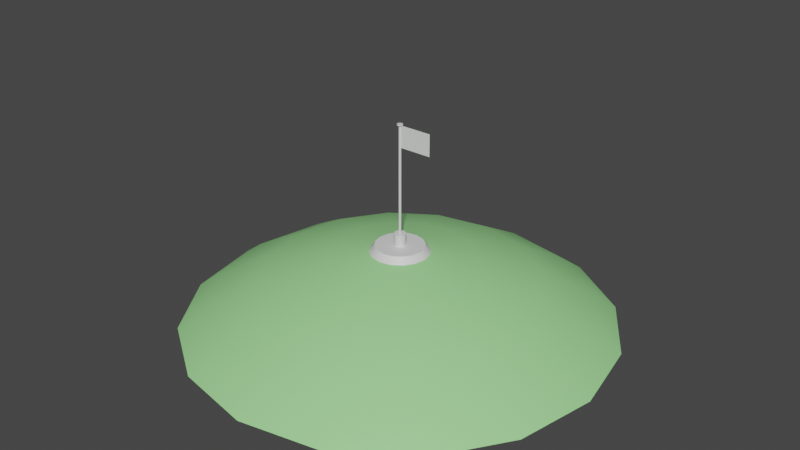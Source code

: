# Source: bandeira.blend  (saved by Blender 3.0.42; exported with 4.5.12 LTS)
import bpy
from mathutils import Matrix  # noqa: F401  (used for matrix-valued properties, if any)

bpy.ops.wm.read_factory_settings(use_empty=True)
scene = bpy.context.scene
scene.name = 'Scene'

# ---- collections
col_collection = bpy.data.collections.new('Collection'); scene.collection.children.link(col_collection)

# ---- materials (node trees are filled in below, after node groups)
mat_material_001 = bpy.data.materials.new('Material.001')
mat_material_001.use_transparent_shadow = False
mat_material_002 = bpy.data.materials.new('Material.002')
mat_material_002.use_transparent_shadow = False
mat_bandeira = bpy.data.materials.new('bandeira')
mat_bandeira.use_transparent_shadow = False

# ---- node groups
ng_auto_smooth = bpy.data.node_groups.new('Auto Smooth', 'GeometryNodeTree')
_s = ng_auto_smooth.interface.new_socket(name='Geometry', in_out='OUTPUT', socket_type='NodeSocketGeometry')
_s = ng_auto_smooth.interface.new_socket(name='Geometry', in_out='INPUT', socket_type='NodeSocketGeometry')
_s = ng_auto_smooth.interface.new_socket(name='Angle', in_out='INPUT', socket_type='NodeSocketFloat')
_s.subtype = 'ANGLE'
_s.min_value = 0.0
_s.max_value = 3.142
ng_auto_smooth.is_modifier = True
_N = ng_auto_smooth.nodes; _L = ng_auto_smooth.links
n0 = _N.new('NodeGroupOutput'); n0.name = 'Group Output'; n0.location = (480, -100)
n1 = _N.new('NodeGroupInput'); n1.name = 'Group Input'; n1.location = (-420, -300)
n2 = _N.new('NodeGroupInput'); n2.name = 'Group Input.001'; n2.location = (-60, -100)
n3 = _N.new('GeometryNodeSetShadeSmooth'); n3.name = 'Set Shade Smooth'; n3.location = (120, -100)
n3.domain = 'EDGE'
n4 = _N.new('GeometryNodeSetShadeSmooth'); n4.name = 'Set Shade Smooth.001'; n4.location = (300, -100)
n5 = _N.new('GeometryNodeInputMeshEdgeAngle'); n5.name = 'Edge Angle'; n5.location = (-420, -220)
n6 = _N.new('GeometryNodeInputEdgeSmooth'); n6.name = 'Is Edge Smooth'; n6.location = (-60, -160)
n7 = _N.new('GeometryNodeInputShadeSmooth'); n7.name = 'Is Face Smooth'; n7.location = (-240, -340)
n8 = _N.new('FunctionNodeBooleanMath'); n8.name = 'Boolean Math'; n8.location = (-60, -220)
n9 = _N.new('FunctionNodeCompare'); n9.name = 'Compare'; n9.location = (-240, -180)
n9.operation = 'LESS_EQUAL'
_L.new(n5.outputs[0], n9.inputs[0])
_L.new(n4.outputs[0], n0.inputs[0])
_L.new(n1.outputs[1], n9.inputs[1])
_L.new(n9.outputs[0], n8.inputs[0])
_L.new(n7.outputs[0], n8.inputs[1])
_L.new(n2.outputs[0], n3.inputs[0])
_L.new(n6.outputs[0], n3.inputs[1])
_L.new(n3.outputs[0], n4.inputs[0])
_L.new(n8.outputs[0], n3.inputs[2])
n0.is_active_output = True

# ---- material node trees
mat_material_001.use_nodes = True; mat_material_001.node_tree.nodes.clear()
_N = mat_material_001.node_tree.nodes; _L = mat_material_001.node_tree.links
n0 = _N.new('ShaderNodeBsdfPrincipled'); n0.name = 'Principled BSDF'; n0.location = (10, 300)
n0.distribution = 'GGX'
n0.subsurface_method = 'RANDOM_WALK_SKIN'
n0.inputs[3].default_value = 1.45
n0.inputs[27].default_value = (0.0, 0.0, 0.0, 1.0)
n0.inputs[28].default_value = 1.0
n1 = _N.new('ShaderNodeOutputMaterial'); n1.name = 'Material Output'; n1.location = (300, 300)
_L.new(n0.outputs[0], n1.inputs[0])
n1.is_active_output = True
mat_material_002.use_nodes = True; mat_material_002.node_tree.nodes.clear()
_N = mat_material_002.node_tree.nodes; _L = mat_material_002.node_tree.links
n0 = _N.new('ShaderNodeBsdfPrincipled'); n0.name = 'Principled BSDF'; n0.location = (10, 300)
n0.distribution = 'GGX'
n0.subsurface_method = 'RANDOM_WALK_SKIN'
n0.inputs[0].default_value = (0.349, 0.8, 0.2968, 1.0)
n0.inputs[3].default_value = 1.45
n0.inputs[27].default_value = (0.0, 0.0, 0.0, 1.0)
n0.inputs[28].default_value = 1.0
n1 = _N.new('ShaderNodeOutputMaterial'); n1.name = 'Material Output'; n1.location = (300, 300)
_L.new(n0.outputs[0], n1.inputs[0])
n1.is_active_output = True
mat_bandeira.use_nodes = True; mat_bandeira.node_tree.nodes.clear()
_N = mat_bandeira.node_tree.nodes; _L = mat_bandeira.node_tree.links
n0 = _N.new('ShaderNodeBsdfPrincipled'); n0.name = 'Principled BSDF'; n0.location = (10, 300)
n0.distribution = 'GGX'
n0.subsurface_method = 'RANDOM_WALK_SKIN'
n0.inputs[3].default_value = 1.45
n0.inputs[27].default_value = (0.0, 0.0, 0.0, 1.0)
n0.inputs[28].default_value = 1.0
n1 = _N.new('ShaderNodeOutputMaterial'); n1.name = 'Material Output'; n1.location = (300, 300)
_L.new(n0.outputs[0], n1.inputs[0])
n1.is_active_output = True

# ---- world
world_world = bpy.data.worlds.new('World'); scene.world = world_world
world_world.use_nodes = True; world_world.node_tree.nodes.clear()
_N = world_world.node_tree.nodes; _L = world_world.node_tree.links
n0 = _N.new('ShaderNodeOutputWorld'); n0.name = 'World Output'; n0.location = (300, 300)
n1 = _N.new('ShaderNodeBackground'); n1.name = 'Background'; n1.location = (10, 300)
n1.inputs[0].default_value = (0.05088, 0.05088, 0.05088, 1.0)
_L.new(n1.outputs[0], n0.inputs[0])
n0.is_active_output = True
world_world.color = (0.05088, 0.05088, 0.05088)
world_world.use_sun_shadow = False
world_world.sun_shadow_jitter_overblur = 0.0

# ---- meshes
me_cylinder = bpy.data.meshes.new('Cylinder')
me_cylinder.from_pydata([(-2.884e-08, 2.72, -1.0), (-2.689e-07, 0.5341, -0.3967), (1.041, 2.513, -1.0), (0.2044, 0.4935, -0.3967), (1.924, 1.924, -1.0), (0.3777, 0.3777, -0.3967), (2.513, 1.041, -1.0), (0.4935, 0.2044, -0.3967), (2.72, -1.125e-07, -1.0), (0.5341, -2.634e-07, -0.3967), (2.513, -1.041, -1.0), (0.4935, -0.2044, -0.3967), (1.924, -1.924, -1.0), (0.3777, -0.3777, -0.3967), (1.041, -2.513, -1.0), (0.2044, -0.4935, -0.3967), (-2.667e-07, -2.72, -1.0), (-1.265e-07, -0.5341, -0.3967), (-1.041, -2.513, -1.0), (-0.2044, -0.4935, -0.3967), (-1.924, -1.924, -1.0), (-0.3777, -0.3777, -0.3967), (-2.513, -1.041, -1.0), (-0.4935, -0.2044, -0.3967), (-2.72, 3.885e-08, -1.0), (-0.5341, 1.847e-08, -0.3967), (-2.513, 1.041, -1.0), (-0.4935, 0.2044, -0.3967), (-1.924, 1.924, -1.0), (-0.3777, 0.3777, -0.3967), (-1.041, 2.513, -1.0), (-0.2044, 0.4935, -0.3967), (0.8618, 2.081, -0.3967), (-2.099e-08, 2.252, -0.3967), (1.592, 1.592, -0.3967), (2.081, 0.8618, -0.3967), (2.252, -9.377e-08, -0.3967), (2.081, -0.8618, -0.3967), (1.592, -1.592, -0.3967), (0.8618, -2.081, -0.3967), (-2.179e-07, -2.252, -0.3967), (-0.8618, -2.081, -0.3967), (-1.592, -1.592, -0.3967), (-2.081, -0.8618, -0.3967), (-2.252, 3.152e-08, -0.3967), (-2.081, 0.8618, -0.3967), (-1.592, 1.592, -0.3967), (-0.8618, 2.081, -0.3967), (0.04431, 0.107, 0.7193), (-6.15e-07, 0.1158, 0.7193), (0.08188, 0.08188, 0.7193), (0.107, 0.04431, 0.7193), (0.1158, -6.193e-07, 0.7193), (0.107, -0.04431, 0.7193), (0.08188, -0.08188, 0.7193), (0.04431, -0.107, 0.7193), (-6.474e-07, -0.1158, 0.7193), (-0.04431, -0.107, 0.7193), (-0.08188, -0.08188, 0.7193), (-0.107, -0.04431, 0.7193), (-0.1158, -1.754e-07, 0.7193), (-0.107, 0.04431, 0.7193), (-0.08188, 0.08188, 0.7193), (-0.04431, 0.107, 0.7193), (0.2044, 0.4935, 0.7193), (-4.784e-07, 0.5341, 0.7193), (0.3777, 0.3777, 0.7193), (0.4935, 0.2044, 0.7193), (0.5341, -2.634e-07, 0.7193), (0.4935, -0.2044, 0.7193), (0.3777, -0.3777, 0.7193), (0.2044, -0.4935, 0.7193), (-3.36e-07, -0.5341, 0.7193), (-0.2044, -0.4935, 0.7193), (-0.3777, -0.3777, 0.7193), (-0.4935, -0.2044, 0.7193), (-0.5341, 1.847e-08, 0.7193), (-0.4935, 0.2044, 0.7193), (-0.3777, 0.3777, 0.7193), (-0.2044, 0.4935, 0.7193), (0.04431, 0.107, 10.71), (-2.236e-06, 0.1158, 10.71), (0.08188, 0.08188, 10.71), (0.107, 0.04431, 10.71), (0.1158, -6.193e-07, 10.71), (0.107, -0.04431, 10.71), (0.08188, -0.08188, 10.71), (0.04431, -0.107, 10.71), (-2.268e-06, -0.1158, 10.71), (-0.04431, -0.107, 10.71), (-0.08188, -0.08188, 10.71), (-0.107, -0.04431, 10.71), (-0.1158, -1.754e-07, 10.71), (-0.107, 0.04431, 10.71), (-0.08188, 0.08188, 10.71), (-0.04431, 0.107, 10.71), (0.09953, 0.2403, 10.71), (-2.706e-06, 0.2601, 10.71), (0.1839, 0.1839, 10.71), (0.2403, 0.09954, 10.71), (0.2601, -1.397e-06, 10.71), (0.2403, -0.09954, 10.71), (0.1839, -0.1839, 10.71), (0.09953, -0.2403, 10.71), (-2.778e-06, -0.2601, 10.71), (-0.09954, -0.2403, 10.71), (-0.1839, -0.1839, 10.71), (-0.2403, -0.09954, 10.71), (-0.2601, -3.997e-07, 10.71), (-0.2403, 0.09954, 10.71), (-0.1839, 0.1839, 10.71), (-0.09954, 0.2403, 10.71), (0.09953, 0.2403, 10.82), (-3.528e-06, 0.2601, 10.82), (0.1839, 0.1839, 10.82), (0.2403, 0.09954, 10.82), (0.2601, -1.397e-06, 10.82), (0.2403, -0.09954, 10.82), (0.1839, -0.1839, 10.82), (0.09953, -0.2403, 10.82), (-3.601e-06, -0.2601, 10.82), (-0.09954, -0.2403, 10.82), (-0.1839, -0.1839, 10.82), (-0.2403, -0.09954, 10.82), (-0.2601, -3.997e-07, 10.82), (-0.2403, 0.09954, 10.82), (-0.1839, 0.1839, 10.82), (-0.09954, 0.2403, 10.82), (-1.943e-07, 19.74, -7.845), (7.554, 18.24, -7.845), (13.96, 13.96, -7.845), (18.24, 7.554, -7.845), (19.74, -5.718e-07, -7.845), (18.24, -7.554, -7.845), (13.96, -13.96, -7.845), (7.554, -18.24, -7.845), (-1.92e-06, -19.74, -7.845), (-7.554, -18.24, -7.845), (-13.96, -13.96, -7.845), (-18.24, -7.554, -7.845), (-19.74, 5.264e-07, -7.845), (-18.24, 7.554, -7.845), (-13.96, 13.96, -7.845), (-7.554, 18.24, -7.845), (-1.811e-07, 17.86, -6.46), (-7.69e-08, 6.887, -1.746), (-1.378e-07, 12.61, -3.576), (-2.635, 6.363, -1.746), (-6.836, 16.5, -6.46), (-4.826, 11.65, -3.576), (17.86, -5.166e-07, -6.46), (6.887, -2.181e-07, -1.746), (12.61, -3.707e-07, -3.576), (6.363, 2.635, -1.746), (16.5, 6.836, -6.46), (11.65, 4.826, -3.576), (-6.836, -16.5, -6.46), (-2.635, -6.363, -1.746), (-4.826, -11.65, -3.576), (-6.79e-07, -6.887, -1.746), (-1.743e-06, -17.86, -6.46), (-1.237e-06, -12.61, -3.576), (-12.63, 12.63, -6.46), (-4.87, 4.87, -1.746), (-8.917, 8.917, -3.576), (-6.363, 2.635, -1.746), (-16.5, 6.836, -6.46), (-11.65, 4.826, -3.576), (12.63, 12.63, -6.46), (4.87, 4.87, -1.746), (8.917, 8.917, -3.576), (2.635, 6.363, -1.746), (6.836, 16.5, -6.46), (4.826, 11.65, -3.576), (6.836, -16.5, -6.46), (2.635, -6.363, -1.746), (4.826, -11.65, -3.576), (4.87, -4.87, -1.746), (12.63, -12.63, -6.46), (8.917, -8.917, -3.576), (-17.86, 4.773e-07, -6.46), (-6.887, 1.65e-07, -1.746), (-12.61, 3.297e-07, -3.576), (-6.363, -2.635, -1.746), (-16.5, -6.836, -6.46), (-11.65, -4.826, -3.576), (16.5, -6.836, -6.46), (6.363, -2.635, -1.746), (11.65, -4.826, -3.576), (-12.63, -12.63, -6.46), (-4.87, -4.87, -1.746), (-8.917, -8.917, -3.576)], [], [(0, 33, 32, 2), (2, 32, 34, 4), (4, 34, 35, 6), (6, 35, 36, 8), (8, 36, 37, 10), (10, 37, 38, 12), (12, 38, 39, 14), (14, 39, 40, 16), (16, 40, 41, 18), (18, 41, 42, 20), (20, 42, 43, 22), (22, 43, 44, 24), (24, 44, 45, 26), (26, 45, 46, 28), (31, 29, 78, 79), (28, 46, 47, 30), (30, 47, 33, 0), (0, 2, 171, 145), (1, 3, 32, 33), (3, 5, 34, 32), (5, 7, 35, 34), (7, 9, 36, 35), (9, 11, 37, 36), (11, 13, 38, 37), (13, 15, 39, 38), (15, 17, 40, 39), (17, 19, 41, 40), (19, 21, 42, 41), (21, 23, 43, 42), (23, 25, 44, 43), (25, 27, 45, 44), (27, 29, 46, 45), (29, 31, 47, 46), (31, 1, 33, 47), (58, 57, 89, 90), (17, 15, 71, 72), (3, 1, 65, 64), (1, 31, 79, 65), (19, 17, 72, 73), (5, 3, 64, 66), (21, 19, 73, 74), (7, 5, 66, 67), (23, 21, 74, 75), (9, 7, 67, 68), (25, 23, 75, 76), (11, 9, 68, 69), (27, 25, 76, 77), (13, 11, 69, 70), (29, 27, 77, 78), (15, 13, 70, 71), (49, 48, 64, 65), (48, 50, 66, 64), (50, 51, 67, 66), (51, 52, 68, 67), (52, 53, 69, 68), (53, 54, 70, 69), (54, 55, 71, 70), (55, 56, 72, 71), (56, 57, 73, 72), (57, 58, 74, 73), (58, 59, 75, 74), (59, 60, 76, 75), (60, 61, 77, 76), (61, 62, 78, 77), (62, 63, 79, 78), (63, 49, 65, 79), (84, 83, 99, 100), (51, 50, 82, 83), (59, 58, 90, 91), (52, 51, 83, 84), (60, 59, 91, 92), (53, 52, 84, 85), (61, 60, 92, 93), (54, 53, 85, 86), (62, 61, 93, 94), (55, 54, 86, 87), (63, 62, 94, 95), (56, 55, 87, 88), (48, 49, 81, 80), (49, 63, 95, 81), (57, 56, 88, 89), (50, 48, 80, 82), (106, 105, 121, 122), (92, 91, 107, 108), (85, 84, 100, 101), (93, 92, 108, 109), (86, 85, 101, 102), (94, 93, 109, 110), (87, 86, 102, 103), (95, 94, 110, 111), (88, 87, 103, 104), (80, 81, 97, 96), (81, 95, 111, 97), (89, 88, 104, 105), (82, 80, 96, 98), (90, 89, 105, 106), (83, 82, 98, 99), (91, 90, 106, 107), (112, 113, 127, 126, 125, 124, 123, 122, 121, 120, 119, 118, 117, 116, 115, 114), (99, 98, 114, 115), (107, 106, 122, 123), (100, 99, 115, 116), (108, 107, 123, 124), (101, 100, 116, 117), (109, 108, 124, 125), (102, 101, 117, 118), (110, 109, 125, 126), (103, 102, 118, 119), (111, 110, 126, 127), (104, 103, 119, 120), (96, 97, 113, 112), (97, 111, 127, 113), (105, 104, 120, 121), (98, 96, 112, 114), (128, 129, 130, 131, 132, 133, 134, 135, 136, 137, 138, 139, 140, 141, 142, 143), (8, 10, 187, 151), (18, 20, 190, 157), (26, 28, 163, 165), (2, 4, 169, 171), (12, 14, 175, 177), (22, 24, 181, 183), (6, 8, 151, 153), (16, 18, 157, 159), (150, 186, 133, 132), (156, 189, 138, 137), (166, 162, 142, 141), (172, 168, 130, 129), (30, 0, 145, 147), (184, 180, 140, 139), (189, 184, 139, 138), (186, 178, 134, 133), (28, 30, 147, 163), (180, 166, 141, 140), (174, 160, 136, 135), (168, 154, 131, 130), (162, 148, 143, 142), (14, 16, 159, 175), (4, 6, 153, 169), (20, 22, 183, 190), (10, 12, 177, 187), (178, 174, 135, 134), (24, 26, 165, 181), (160, 156, 137, 136), (154, 150, 132, 131), (148, 144, 128, 143), (184, 189, 191, 185), (185, 191, 190, 183), (178, 186, 188, 179), (179, 188, 187, 177), (172, 144, 146, 173), (173, 146, 145, 171), (166, 180, 182, 167), (167, 182, 181, 165), (160, 174, 176, 161), (161, 176, 175, 159), (154, 168, 170, 155), (155, 170, 169, 153), (148, 162, 164, 149), (149, 164, 163, 147), (189, 156, 158, 191), (191, 158, 157, 190), (186, 150, 152, 188), (188, 152, 151, 187), (180, 184, 185, 182), (182, 185, 183, 181), (174, 178, 179, 176), (176, 179, 177, 175), (168, 172, 173, 170), (170, 173, 171, 169), (162, 166, 167, 164), (164, 167, 165, 163), (156, 160, 161, 158), (158, 161, 159, 157), (150, 154, 155, 152), (152, 155, 153, 151), (144, 148, 149, 146), (146, 149, 147, 145), (144, 172, 129, 128)])
me_cylinder.polygons.foreach_set('use_smooth', [True] * 178)
me_cylinder.polygons.foreach_set('material_index', [0, 0, 0, 0, 0, 0, 0, 0, 0, 0, 0, 0, 0, 0, 0, 0, 0, 1, 0, 0, 0, 0, 0, 0, 0, 0, 0, 0, 0, 0, 0, 0, 0, 0, 0, 0, 0, 0, 0, 0, 0, 0, 0, 0, 0, 0, 0, 0, 0, 0, 0, 0, 0, 0, 0, 0, 0, 0, 0, 0, 0, 0, 0, 0, 0, 0, 0, 0, 0, 0, 0, 0, 0, 0, 0, 0, 0, 0, 0, 0, 0, 0, 0, 0, 0, 0, 0, 0, 0, 0, 0, 0, 0, 0, 0, 0, 0, 0, 0, 0, 0, 0, 0, 0, 0, 0, 0, 0, 0, 0, 0, 0, 0, 0, 0, 1, 1, 1, 1, 1, 1, 1, 1, 1, 1, 1, 1, 1, 1, 1, 1, 1, 1, 1, 1, 1, 1, 1, 1, 1, 1, 1, 1, 1, 1, 1, 1, 1, 1, 1, 1, 1, 1, 1, 1, 1, 1, 1, 1, 1, 1, 1, 1, 1, 1, 1, 1, 1, 1, 1, 1, 1, 1, 1, 1, 1, 1, 1])
_uv = me_cylinder.uv_layers.new(name='UVMap')
_uv.uv.foreach_set('vector', [1.0, 0.5, 1.0, 1.0, 0.9375, 1.0, 0.9375, 0.5, 0.9375, 0.5, 0.9375, 1.0, 0.875, 1.0, 0.875, 0.5, 0.875, 0.5, 0.875, 1.0, 0.8125, 1.0, 0.8125, 0.5, 0.8125, 0.5, 0.8125, 1.0, 0.75, 1.0, 0.75, 0.5, 0.75, 0.5, 0.75, 1.0, 0.6875, 1.0, 0.6875, 0.5, 0.6875, 0.5, 0.6875, 1.0, 0.625, 1.0, 0.625, 0.5, 0.625, 0.5, 0.625, 1.0, 0.5625, 1.0, 0.5625, 0.5, 0.5625, 0.5, 0.5625, 1.0, 0.5, 1.0, 0.5, 0.5, 0.5, 0.5, 0.5, 1.0, 0.4375, 1.0, 0.4375, 0.5, 0.4375, 0.5, 0.4375, 1.0, 0.375, 1.0, 0.375, 0.5, 0.375, 0.5, 0.375, 1.0, 0.3125, 1.0, 0.3125, 0.5, 0.3125, 0.5, 0.3125, 1.0, 0.25, 1.0, 0.25, 0.5, 0.25, 0.5, 0.25, 1.0, 0.1875, 1.0, 0.1875, 0.5, 0.1875, 0.5, 0.1875, 1.0, 0.125, 1.0, 0.125, 0.5, 0.2282, 0.3026, 0.2098, 0.2902, 0.2098, 0.2902, 0.2282, 0.3026, 0.125, 0.5, 0.125, 1.0, 0.0625, 1.0, 0.0625, 0.5, 0.0625, 0.5, 0.0625, 1.0, 0.0, 1.0, 0.0, 0.5, 1.0, 0.5, 0.9375, 0.5, 0.9375, 0.5, 1.0, 0.5, 0.25, 0.3069, 0.2718, 0.3026, 0.3418, 0.4717, 0.25, 0.49, 0.2718, 0.3026, 0.2902, 0.2902, 0.4197, 0.4197, 0.3418, 0.4717, 0.2902, 0.2902, 0.3026, 0.2718, 0.4717, 0.3418, 0.4197, 0.4197, 0.3026, 0.2718, 0.3069, 0.25, 0.49, 0.25, 0.4717, 0.3418, 0.3069, 0.25, 0.3026, 0.2282, 0.4717, 0.1582, 0.49, 0.25, 0.3026, 0.2282, 0.2902, 0.2098, 0.4197, 0.08029, 0.4717, 0.1582, 0.2902, 0.2098, 0.2718, 0.1974, 0.3418, 0.02827, 0.4197, 0.08029, 0.2718, 0.1974, 0.25, 0.1931, 0.25, 0.01, 0.3418, 0.02827, 0.25, 0.1931, 0.2282, 0.1974, 0.1582, 0.02827, 0.25, 0.01, 0.2282, 0.1974, 0.2098, 0.2098, 0.08029, 0.08029, 0.1582, 0.02827, 0.2098, 0.2098, 0.1974, 0.2282, 0.02827, 0.1582, 0.08029, 0.08029, 0.1974, 0.2282, 0.1931, 0.25, 0.01, 0.25, 0.02827, 0.1582, 0.1931, 0.25, 0.1974, 0.2718, 0.02827, 0.3418, 0.01, 0.25, 0.1974, 0.2718, 0.2098, 0.2902, 0.08029, 0.4197, 0.02827, 0.3418, 0.2098, 0.2902, 0.2282, 0.3026, 0.1582, 0.4717, 0.08029, 0.4197, 0.2282, 0.3026, 0.25, 0.3069, 0.25, 0.49, 0.1582, 0.4717, 0.2413, 0.2413, 0.2453, 0.2386, 0.2453, 0.2386, 0.2413, 0.2413, 0.25, 0.1931, 0.2718, 0.1974, 0.2718, 0.1974, 0.25, 0.1931, 0.2718, 0.3026, 0.25, 0.3069, 0.25, 0.3069, 0.2718, 0.3026, 0.25, 0.3069, 0.2282, 0.3026, 0.2282, 0.3026, 0.25, 0.3069, 0.2282, 0.1974, 0.25, 0.1931, 0.25, 0.1931, 0.2282, 0.1974, 0.2902, 0.2902, 0.2718, 0.3026, 0.2718, 0.3026, 0.2902, 0.2902, 0.2098, 0.2098, 0.2282, 0.1974, 0.2282, 0.1974, 0.2098, 0.2098, 0.3026, 0.2718, 0.2902, 0.2902, 0.2902, 0.2902, 0.3026, 0.2718, 0.1974, 0.2282, 0.2098, 0.2098, 0.2098, 0.2098, 0.1974, 0.2282, 0.3069, 0.25, 0.3026, 0.2718, 0.3026, 0.2718, 0.3069, 0.25, 0.1931, 0.25, 0.1974, 0.2282, 0.1974, 0.2282, 0.1931, 0.25, 0.3026, 0.2282, 0.3069, 0.25, 0.3069, 0.25, 0.3026, 0.2282, 0.1974, 0.2718, 0.1931, 0.25, 0.1931, 0.25, 0.1974, 0.2718, 0.2902, 0.2098, 0.3026, 0.2282, 0.3026, 0.2282, 0.2902, 0.2098, 0.2098, 0.2902, 0.1974, 0.2718, 0.1974, 0.2718, 0.2098, 0.2902, 0.2718, 0.1974, 0.2902, 0.2098, 0.2902, 0.2098, 0.2718, 0.1974, 0.25, 0.2623, 0.2547, 0.2614, 0.2718, 0.3026, 0.25, 0.3069, 0.2547, 0.2614, 0.2587, 0.2587, 0.2902, 0.2902, 0.2718, 0.3026, 0.2587, 0.2587, 0.2614, 0.2547, 0.3026, 0.2718, 0.2902, 0.2902, 0.2614, 0.2547, 0.2623, 0.25, 0.3069, 0.25, 0.3026, 0.2718, 0.2623, 0.25, 0.2614, 0.2453, 0.3026, 0.2282, 0.3069, 0.25, 0.2614, 0.2453, 0.2587, 0.2413, 0.2902, 0.2098, 0.3026, 0.2282, 0.2587, 0.2413, 0.2547, 0.2386, 0.2718, 0.1974, 0.2902, 0.2098, 0.2547, 0.2386, 0.25, 0.2377, 0.25, 0.1931, 0.2718, 0.1974, 0.25, 0.2377, 0.2453, 0.2386, 0.2282, 0.1974, 0.25, 0.1931, 0.2453, 0.2386, 0.2413, 0.2413, 0.2098, 0.2098, 0.2282, 0.1974, 0.2413, 0.2413, 0.2386, 0.2453, 0.1974, 0.2282, 0.2098, 0.2098, 0.2386, 0.2453, 0.2377, 0.25, 0.1931, 0.25, 0.1974, 0.2282, 0.2377, 0.25, 0.2386, 0.2547, 0.1974, 0.2718, 0.1931, 0.25, 0.2386, 0.2547, 0.2413, 0.2587, 0.2098, 0.2902, 0.1974, 0.2718, 0.2413, 0.2587, 0.2453, 0.2614, 0.2282, 0.3026, 0.2098, 0.2902, 0.2453, 0.2614, 0.25, 0.2623, 0.25, 0.3069, 0.2282, 0.3026, 0.2623, 0.25, 0.2614, 0.2547, 0.2614, 0.2547, 0.2623, 0.25, 0.2614, 0.2547, 0.2587, 0.2587, 0.2587, 0.2587, 0.2614, 0.2547, 0.2386, 0.2453, 0.2413, 0.2413, 0.2413, 0.2413, 0.2386, 0.2453, 0.2623, 0.25, 0.2614, 0.2547, 0.2614, 0.2547, 0.2623, 0.25, 0.2377, 0.25, 0.2386, 0.2453, 0.2386, 0.2453, 0.2377, 0.25, 0.2614, 0.2453, 0.2623, 0.25, 0.2623, 0.25, 0.2614, 0.2453, 0.2386, 0.2547, 0.2377, 0.25, 0.2377, 0.25, 0.2386, 0.2547, 0.2587, 0.2413, 0.2614, 0.2453, 0.2614, 0.2453, 0.2587, 0.2413, 0.2413, 0.2587, 0.2386, 0.2547, 0.2386, 0.2547, 0.2413, 0.2587, 0.2547, 0.2386, 0.2587, 0.2413, 0.2587, 0.2413, 0.2547, 0.2386, 0.2453, 0.2614, 0.2413, 0.2587, 0.2413, 0.2587, 0.2453, 0.2614, 0.25, 0.2377, 0.2547, 0.2386, 0.2547, 0.2386, 0.25, 0.2377, 0.2547, 0.2614, 0.25, 0.2623, 0.25, 0.2623, 0.2547, 0.2614, 0.25, 0.2623, 0.2453, 0.2614, 0.2453, 0.2614, 0.25, 0.2623, 0.2453, 0.2386, 0.25, 0.2377, 0.25, 0.2377, 0.2453, 0.2386, 0.2587, 0.2587, 0.2547, 0.2614, 0.2547, 0.2614, 0.2587, 0.2587, 0.2413, 0.2413, 0.2453, 0.2386, 0.2453, 0.2386, 0.2413, 0.2413, 0.2377, 0.25, 0.2386, 0.2453, 0.2386, 0.2453, 0.2377, 0.25, 0.2614, 0.2453, 0.2623, 0.25, 0.2623, 0.25, 0.2614, 0.2453, 0.2386, 0.2547, 0.2377, 0.25, 0.2377, 0.25, 0.2386, 0.2547, 0.2587, 0.2413, 0.2614, 0.2453, 0.2614, 0.2453, 0.2587, 0.2413, 0.2413, 0.2587, 0.2386, 0.2547, 0.2386, 0.2547, 0.2413, 0.2587, 0.2547, 0.2386, 0.2587, 0.2413, 0.2587, 0.2413, 0.2547, 0.2386, 0.2453, 0.2614, 0.2413, 0.2587, 0.2413, 0.2587, 0.2453, 0.2614, 0.25, 0.2377, 0.2547, 0.2386, 0.2547, 0.2386, 0.25, 0.2377, 0.2547, 0.2614, 0.25, 0.2623, 0.25, 0.2623, 0.2547, 0.2614, 0.25, 0.2623, 0.2453, 0.2614, 0.2453, 0.2614, 0.25, 0.2623, 0.2453, 0.2386, 0.25, 0.2377, 0.25, 0.2377, 0.2453, 0.2386, 0.2587, 0.2587, 0.2547, 0.2614, 0.2547, 0.2614, 0.2587, 0.2587, 0.2413, 0.2413, 0.2453, 0.2386, 0.2453, 0.2386, 0.2413, 0.2413, 0.2614, 0.2547, 0.2587, 0.2587, 0.2587, 0.2587, 0.2614, 0.2547, 0.2386, 0.2453, 0.2413, 0.2413, 0.2413, 0.2413, 0.2386, 0.2453, 0.2547, 0.2614, 0.25, 0.2623, 0.2453, 0.2614, 0.2413, 0.2587, 0.2386, 0.2547, 0.2377, 0.25, 0.2386, 0.2453, 0.2413, 0.2413, 0.2453, 0.2386, 0.25, 0.2377, 0.2547, 0.2386, 0.2587, 0.2413, 0.2614, 0.2453, 0.2623, 0.25, 0.2614, 0.2547, 0.2587, 0.2587, 0.2614, 0.2547, 0.2587, 0.2587, 0.2587, 0.2587, 0.2614, 0.2547, 0.2386, 0.2453, 0.2413, 0.2413, 0.2413, 0.2413, 0.2386, 0.2453, 0.2623, 0.25, 0.2614, 0.2547, 0.2614, 0.2547, 0.2623, 0.25, 0.2377, 0.25, 0.2386, 0.2453, 0.2386, 0.2453, 0.2377, 0.25, 0.2614, 0.2453, 0.2623, 0.25, 0.2623, 0.25, 0.2614, 0.2453, 0.2386, 0.2547, 0.2377, 0.25, 0.2377, 0.25, 0.2386, 0.2547, 0.2587, 0.2413, 0.2614, 0.2453, 0.2614, 0.2453, 0.2587, 0.2413, 0.2413, 0.2587, 0.2386, 0.2547, 0.2386, 0.2547, 0.2413, 0.2587, 0.2547, 0.2386, 0.2587, 0.2413, 0.2587, 0.2413, 0.2547, 0.2386, 0.2453, 0.2614, 0.2413, 0.2587, 0.2413, 0.2587, 0.2453, 0.2614, 0.25, 0.2377, 0.2547, 0.2386, 0.2547, 0.2386, 0.25, 0.2377, 0.2547, 0.2614, 0.25, 0.2623, 0.25, 0.2623, 0.2547, 0.2614, 0.25, 0.2623, 0.2453, 0.2614, 0.2453, 0.2614, 0.25, 0.2623, 0.2453, 0.2386, 0.25, 0.2377, 0.25, 0.2377, 0.2453, 0.2386, 0.2587, 0.2587, 0.2547, 0.2614, 0.2547, 0.2614, 0.2587, 0.2587, 0.75, 0.49, 0.8418, 0.4717, 0.9197, 0.4197, 0.9717, 0.3418, 0.99, 0.25, 0.9717, 0.1582, 0.9197, 0.08029, 0.8418, 0.02827, 0.75, 0.01, 0.6582, 0.02827, 0.5803, 0.08029, 0.5283, 0.1582, 0.51, 0.25, 0.5283, 0.3418, 0.5803, 0.4197, 0.6582, 0.4717, 0.75, 0.5, 0.6875, 0.5, 0.6875, 0.5, 0.75, 0.5, 0.4375, 0.5, 0.375, 0.5, 0.375, 0.5, 0.4375, 0.5, 0.1875, 0.5, 0.125, 0.5, 0.125, 0.5, 0.1875, 0.5, 0.9375, 0.5, 0.875, 0.5, 0.875, 0.5, 0.9375, 0.5, 0.625, 0.5, 0.5625, 0.5, 0.5625, 0.5, 0.625, 0.5, 0.3125, 0.5, 0.25, 0.5, 0.25, 0.5, 0.3125, 0.5, 0.8125, 0.5, 0.75, 0.5, 0.75, 0.5, 0.8125, 0.5, 0.5, 0.5, 0.4375, 0.5, 0.4375, 0.5, 0.5, 0.5, 0.75, 0.5, 0.6875, 0.5, 0.6875, 0.5, 0.75, 0.5, 0.4375, 0.5, 0.375, 0.5, 0.375, 0.5, 0.4375, 0.5, 0.1875, 0.5, 0.125, 0.5, 0.125, 0.5, 0.1875, 0.5, 0.9375, 0.5, 0.875, 0.5, 0.875, 0.5, 0.9375, 0.5, 0.0625, 0.5, 0.0, 0.5, 0.0, 0.5, 0.0625, 0.5, 0.3125, 0.5, 0.25, 0.5, 0.25, 0.5, 0.3125, 0.5, 0.375, 0.5, 0.3125, 0.5, 0.3125, 0.5, 0.375, 0.5, 0.6875, 0.5, 0.625, 0.5, 0.625, 0.5, 0.6875, 0.5, 0.125, 0.5, 0.0625, 0.5, 0.0625, 0.5, 0.125, 0.5, 0.25, 0.5, 0.1875, 0.5, 0.1875, 0.5, 0.25, 0.5, 0.5625, 0.5, 0.5, 0.5, 0.5, 0.5, 0.5625, 0.5, 0.875, 0.5, 0.8125, 0.5, 0.8125, 0.5, 0.875, 0.5, 0.125, 0.5, 0.0625, 0.5, 0.0625, 0.5, 0.125, 0.5, 0.5625, 0.5, 0.5, 0.5, 0.5, 0.5, 0.5625, 0.5, 0.875, 0.5, 0.8125, 0.5, 0.8125, 0.5, 0.875, 0.5, 0.375, 0.5, 0.3125, 0.5, 0.3125, 0.5, 0.375, 0.5, 0.6875, 0.5, 0.625, 0.5, 0.625, 0.5, 0.6875, 0.5, 0.625, 0.5, 0.5625, 0.5, 0.5625, 0.5, 0.625, 0.5, 0.25, 0.5, 0.1875, 0.5, 0.1875, 0.5, 0.25, 0.5, 0.5, 0.5, 0.4375, 0.5, 0.4375, 0.5, 0.5, 0.5, 0.8125, 0.5, 0.75, 0.5, 0.75, 0.5, 0.8125, 0.5, 0.0625, 0.5, 0.0, 0.5, 0.0, 0.5, 0.0625, 0.5, 0.3125, 0.5, 0.375, 0.5, 0.375, 0.5, 0.3125, 0.5, 0.3125, 0.5, 0.375, 0.5, 0.375, 0.5, 0.3125, 0.5, 0.625, 0.5, 0.6875, 0.5, 0.6875, 0.5, 0.625, 0.5, 0.625, 0.5, 0.6875, 0.5, 0.6875, 0.5, 0.625, 0.5, 0.9375, 0.5, 1.0, 0.5, 0.9992, 0.5, 0.9375, 0.5, 0.9375, 0.5, 0.9992, 0.5, 1.0, 0.5, 0.9375, 0.5, 0.1875, 0.5, 0.25, 0.5, 0.25, 0.5, 0.1875, 0.5, 0.1875, 0.5, 0.25, 0.5, 0.25, 0.5, 0.1875, 0.5, 0.5, 0.5, 0.5625, 0.5, 0.5625, 0.5, 0.5, 0.5, 0.5, 0.5, 0.5625, 0.5, 0.5625, 0.5, 0.5, 0.5, 0.8125, 0.5, 0.875, 0.5, 0.875, 0.5, 0.8125, 0.5, 0.8125, 0.5, 0.875, 0.5, 0.875, 0.5, 0.8125, 0.5, 0.0625, 0.5, 0.125, 0.5, 0.125, 0.5, 0.0625, 0.5, 0.0625, 0.5, 0.125, 0.5, 0.125, 0.5, 0.0625, 0.5, 0.375, 0.5, 0.4375, 0.5, 0.4375, 0.5, 0.375, 0.5, 0.375, 0.5, 0.4375, 0.5, 0.4375, 0.5, 0.375, 0.5, 0.6875, 0.5, 0.75, 0.5, 0.75, 0.5, 0.6875, 0.5, 0.6875, 0.5, 0.75, 0.5, 0.75, 0.5, 0.6875, 0.5, 0.25, 0.5, 0.3125, 0.5, 0.3125, 0.5, 0.25, 0.5, 0.25, 0.5, 0.3125, 0.5, 0.3125, 0.5, 0.25, 0.5, 0.5625, 0.5, 0.625, 0.5, 0.625, 0.5, 0.5625, 0.5, 0.5625, 0.5, 0.625, 0.5, 0.625, 0.5, 0.5625, 0.5, 0.875, 0.5, 0.9375, 0.5, 0.9375, 0.5, 0.875, 0.5, 0.875, 0.5, 0.9375, 0.5, 0.9375, 0.5, 0.875, 0.5, 0.125, 0.5, 0.1875, 0.5, 0.1875, 0.5, 0.125, 0.5, 0.125, 0.5, 0.1875, 0.5, 0.1875, 0.5, 0.125, 0.5, 0.4375, 0.5, 0.5, 0.5, 0.5, 0.5, 0.4375, 0.5, 0.4375, 0.5, 0.5, 0.5, 0.5, 0.5, 0.4375, 0.5, 0.75, 0.5, 0.8125, 0.5, 0.8125, 0.5, 0.75, 0.5, 0.75, 0.5, 0.8125, 0.5, 0.8125, 0.5, 0.75, 0.5, 0.0, 0.5, 0.0625, 0.5, 0.0625, 0.5, 0.0008037, 0.5, 0.0008037, 0.5, 0.0625, 0.5, 0.0625, 0.5, 0.0, 0.5, 1.0, 0.5, 0.9375, 0.5, 0.9375, 0.5, 1.0, 0.5])
me_cylinder.materials.append(mat_material_001)
me_cylinder.materials.append(mat_material_002)
me_cylinder.use_remesh_fix_poles = True
me_cylinder.use_remesh_preserve_attributes = False
me_cylinder.update()
me_grid = bpy.data.meshes.new('Grid')
me_grid.from_pydata([(-1.0, -1.0, 0.0), (-0.8, -1.0, 0.0), (-0.6, -1.0, 0.0), (-0.4, -1.0, 0.0), (-0.2, -1.0, 0.0), (0.0, -1.0, 0.0), (0.2, -1.0, 0.0), (0.4, -1.0, 0.0), (0.6, -1.0, 0.0), (0.8, -1.0, 0.0), (1.0, -1.0, 0.0), (-1.0, -0.8, 0.0), (-0.8, -0.8, 0.0), (-0.6, -0.8, 0.0), (-0.4, -0.8, 0.0), (-0.2, -0.8, 0.0), (0.0, -0.8, 0.0), (0.2, -0.8, 0.0), (0.4, -0.8, 0.0), (0.6, -0.8, 0.0), (0.8, -0.8, 0.0), (1.0, -0.8, 0.0), (-1.0, -0.6, 0.0), (-0.8, -0.6, 0.0), (-0.6, -0.6, 0.0), (-0.4, -0.6, 0.0), (-0.2, -0.6, 0.0), (0.0, -0.6, 0.0), (0.2, -0.6, 0.0), (0.4, -0.6, 0.0), (0.6, -0.6, 0.0), (0.8, -0.6, 0.0), (1.0, -0.6, 0.0), (-1.0, -0.4, 0.0), (-0.8, -0.4, 0.0), (-0.6, -0.4, 0.0), (-0.4, -0.4, 0.0), (-0.2, -0.4, 0.0), (0.0, -0.4, 0.0), (0.2, -0.4, 0.0), (0.4, -0.4, 0.0), (0.6, -0.4, 0.0), (0.8, -0.4, 0.0), (1.0, -0.4, 0.0), (-1.0, -0.2, 0.0), (-0.8, -0.2, 0.0), (-0.6, -0.2, 0.0), (-0.4, -0.2, 0.0), (-0.2, -0.2, 0.0), (0.0, -0.2, 0.0), (0.2, -0.2, 0.0), (0.4, -0.2, 0.0), (0.6, -0.2, 0.0), (0.8, -0.2, 0.0), (1.0, -0.2, 0.0), (-1.0, 0.0, 0.0), (-0.8, 0.0, 0.0), (-0.6, 0.0, 0.0), (-0.4, 0.0, 0.0), (-0.2, 0.0, 0.0), (0.0, 0.0, 0.0), (0.2, 0.0, 0.0), (0.4, 0.0, 0.0), (0.6, 0.0, 0.0), (0.8, 0.0, 0.0), (1.0, 0.0, 0.0), (-1.0, 0.2, 0.0), (-0.8, 0.2, 0.0), (-0.6, 0.2, 0.0), (-0.4, 0.2, 0.0), (-0.2, 0.2, 0.0), (0.0, 0.2, 0.0), (0.2, 0.2, 0.0), (0.4, 0.2, 0.0), (0.6, 0.2, 0.0), (0.8, 0.2, 0.0), (1.0, 0.2, 0.0), (-1.0, 0.4, 0.0), (-0.8, 0.4, 0.0), (-0.6, 0.4, 0.0), (-0.4, 0.4, 0.0), (-0.2, 0.4, 0.0), (0.0, 0.4, 0.0), (0.2, 0.4, 0.0), (0.4, 0.4, 0.0), (0.6, 0.4, 0.0), (0.8, 0.4, 0.0), (1.0, 0.4, 0.0), (-1.0, 0.6, 0.0), (-0.8, 0.6, 0.0), (-0.6, 0.6, 0.0), (-0.4, 0.6, 0.0), (-0.2, 0.6, 0.0), (0.0, 0.6, 0.0), (0.2, 0.6, 0.0), (0.4, 0.6, 0.0), (0.6, 0.6, 0.0), (0.8, 0.6, 0.0), (1.0, 0.6, 0.0), (-1.0, 0.8, 0.0), (-0.8, 0.8, 0.0), (-0.6, 0.8, 0.0), (-0.4, 0.8, 0.0), (-0.2, 0.8, 0.0), (0.0, 0.8, 0.0), (0.2, 0.8, 0.0), (0.4, 0.8, 0.0), (0.6, 0.8, 0.0), (0.8, 0.8, 0.0), (1.0, 0.8, 0.0), (-1.0, 1.0, 0.0), (-0.8, 1.0, 0.0), (-0.6, 1.0, 0.0), (-0.4, 1.0, 0.0), (-0.2, 1.0, 0.0), (0.0, 1.0, 0.0), (0.2, 1.0, 0.0), (0.4, 1.0, 0.0), (0.6, 1.0, 0.0), (0.8, 1.0, 0.0), (1.0, 1.0, 0.0)], [], [(0, 1, 12, 11), (1, 2, 13, 12), (2, 3, 14, 13), (3, 4, 15, 14), (4, 5, 16, 15), (5, 6, 17, 16), (6, 7, 18, 17), (7, 8, 19, 18), (8, 9, 20, 19), (9, 10, 21, 20), (11, 12, 23, 22), (12, 13, 24, 23), (13, 14, 25, 24), (14, 15, 26, 25), (15, 16, 27, 26), (16, 17, 28, 27), (17, 18, 29, 28), (18, 19, 30, 29), (19, 20, 31, 30), (20, 21, 32, 31), (22, 23, 34, 33), (23, 24, 35, 34), (24, 25, 36, 35), (25, 26, 37, 36), (26, 27, 38, 37), (27, 28, 39, 38), (28, 29, 40, 39), (29, 30, 41, 40), (30, 31, 42, 41), (31, 32, 43, 42), (33, 34, 45, 44), (34, 35, 46, 45), (35, 36, 47, 46), (36, 37, 48, 47), (37, 38, 49, 48), (38, 39, 50, 49), (39, 40, 51, 50), (40, 41, 52, 51), (41, 42, 53, 52), (42, 43, 54, 53), (44, 45, 56, 55), (45, 46, 57, 56), (46, 47, 58, 57), (47, 48, 59, 58), (48, 49, 60, 59), (49, 50, 61, 60), (50, 51, 62, 61), (51, 52, 63, 62), (52, 53, 64, 63), (53, 54, 65, 64), (55, 56, 67, 66), (56, 57, 68, 67), (57, 58, 69, 68), (58, 59, 70, 69), (59, 60, 71, 70), (60, 61, 72, 71), (61, 62, 73, 72), (62, 63, 74, 73), (63, 64, 75, 74), (64, 65, 76, 75), (66, 67, 78, 77), (67, 68, 79, 78), (68, 69, 80, 79), (69, 70, 81, 80), (70, 71, 82, 81), (71, 72, 83, 82), (72, 73, 84, 83), (73, 74, 85, 84), (74, 75, 86, 85), (75, 76, 87, 86), (77, 78, 89, 88), (78, 79, 90, 89), (79, 80, 91, 90), (80, 81, 92, 91), (81, 82, 93, 92), (82, 83, 94, 93), (83, 84, 95, 94), (84, 85, 96, 95), (85, 86, 97, 96), (86, 87, 98, 97), (88, 89, 100, 99), (89, 90, 101, 100), (90, 91, 102, 101), (91, 92, 103, 102), (92, 93, 104, 103), (93, 94, 105, 104), (94, 95, 106, 105), (95, 96, 107, 106), (96, 97, 108, 107), (97, 98, 109, 108), (99, 100, 111, 110), (100, 101, 112, 111), (101, 102, 113, 112), (102, 103, 114, 113), (103, 104, 115, 114), (104, 105, 116, 115), (105, 106, 117, 116), (106, 107, 118, 117), (107, 108, 119, 118), (108, 109, 120, 119)])
me_grid.polygons.foreach_set('use_smooth', [True] * 100)
_uv = me_grid.uv_layers.new(name='UVMap')
_uv.uv.foreach_set('vector', [0.0, 0.0, 0.1, 0.0, 0.1, 0.1, 0.0, 0.1, 0.1, 0.0, 0.2, 0.0, 0.2, 0.1, 0.1, 0.1, 0.2, 0.0, 0.3, 0.0, 0.3, 0.1, 0.2, 0.1, 0.3, 0.0, 0.4, 0.0, 0.4, 0.1, 0.3, 0.1, 0.4, 0.0, 0.5, 0.0, 0.5, 0.1, 0.4, 0.1, 0.5, 0.0, 0.6, 0.0, 0.6, 0.1, 0.5, 0.1, 0.6, 0.0, 0.7, 0.0, 0.7, 0.1, 0.6, 0.1, 0.7, 0.0, 0.8, 0.0, 0.8, 0.1, 0.7, 0.1, 0.8, 0.0, 0.9, 0.0, 0.9, 0.1, 0.8, 0.1, 0.9, 0.0, 1.0, 0.0, 1.0, 0.1, 0.9, 0.1, 0.0, 0.1, 0.1, 0.1, 0.1, 0.2, 0.0, 0.2, 0.1, 0.1, 0.2, 0.1, 0.2, 0.2, 0.1, 0.2, 0.2, 0.1, 0.3, 0.1, 0.3, 0.2, 0.2, 0.2, 0.3, 0.1, 0.4, 0.1, 0.4, 0.2, 0.3, 0.2, 0.4, 0.1, 0.5, 0.1, 0.5, 0.2, 0.4, 0.2, 0.5, 0.1, 0.6, 0.1, 0.6, 0.2, 0.5, 0.2, 0.6, 0.1, 0.7, 0.1, 0.7, 0.2, 0.6, 0.2, 0.7, 0.1, 0.8, 0.1, 0.8, 0.2, 0.7, 0.2, 0.8, 0.1, 0.9, 0.1, 0.9, 0.2, 0.8, 0.2, 0.9, 0.1, 1.0, 0.1, 1.0, 0.2, 0.9, 0.2, 0.0, 0.2, 0.1, 0.2, 0.1, 0.3, 0.0, 0.3, 0.1, 0.2, 0.2, 0.2, 0.2, 0.3, 0.1, 0.3, 0.2, 0.2, 0.3, 0.2, 0.3, 0.3, 0.2, 0.3, 0.3, 0.2, 0.4, 0.2, 0.4, 0.3, 0.3, 0.3, 0.4, 0.2, 0.5, 0.2, 0.5, 0.3, 0.4, 0.3, 0.5, 0.2, 0.6, 0.2, 0.6, 0.3, 0.5, 0.3, 0.6, 0.2, 0.7, 0.2, 0.7, 0.3, 0.6, 0.3, 0.7, 0.2, 0.8, 0.2, 0.8, 0.3, 0.7, 0.3, 0.8, 0.2, 0.9, 0.2, 0.9, 0.3, 0.8, 0.3, 0.9, 0.2, 1.0, 0.2, 1.0, 0.3, 0.9, 0.3, 0.0, 0.3, 0.1, 0.3, 0.1, 0.4, 0.0, 0.4, 0.1, 0.3, 0.2, 0.3, 0.2, 0.4, 0.1, 0.4, 0.2, 0.3, 0.3, 0.3, 0.3, 0.4, 0.2, 0.4, 0.3, 0.3, 0.4, 0.3, 0.4, 0.4, 0.3, 0.4, 0.4, 0.3, 0.5, 0.3, 0.5, 0.4, 0.4, 0.4, 0.5, 0.3, 0.6, 0.3, 0.6, 0.4, 0.5, 0.4, 0.6, 0.3, 0.7, 0.3, 0.7, 0.4, 0.6, 0.4, 0.7, 0.3, 0.8, 0.3, 0.8, 0.4, 0.7, 0.4, 0.8, 0.3, 0.9, 0.3, 0.9, 0.4, 0.8, 0.4, 0.9, 0.3, 1.0, 0.3, 1.0, 0.4, 0.9, 0.4, 0.0, 0.4, 0.1, 0.4, 0.1, 0.5, 0.0, 0.5, 0.1, 0.4, 0.2, 0.4, 0.2, 0.5, 0.1, 0.5, 0.2, 0.4, 0.3, 0.4, 0.3, 0.5, 0.2, 0.5, 0.3, 0.4, 0.4, 0.4, 0.4, 0.5, 0.3, 0.5, 0.4, 0.4, 0.5, 0.4, 0.5, 0.5, 0.4, 0.5, 0.5, 0.4, 0.6, 0.4, 0.6, 0.5, 0.5, 0.5, 0.6, 0.4, 0.7, 0.4, 0.7, 0.5, 0.6, 0.5, 0.7, 0.4, 0.8, 0.4, 0.8, 0.5, 0.7, 0.5, 0.8, 0.4, 0.9, 0.4, 0.9, 0.5, 0.8, 0.5, 0.9, 0.4, 1.0, 0.4, 1.0, 0.5, 0.9, 0.5, 0.0, 0.5, 0.1, 0.5, 0.1, 0.6, 0.0, 0.6, 0.1, 0.5, 0.2, 0.5, 0.2, 0.6, 0.1, 0.6, 0.2, 0.5, 0.3, 0.5, 0.3, 0.6, 0.2, 0.6, 0.3, 0.5, 0.4, 0.5, 0.4, 0.6, 0.3, 0.6, 0.4, 0.5, 0.5, 0.5, 0.5, 0.6, 0.4, 0.6, 0.5, 0.5, 0.6, 0.5, 0.6, 0.6, 0.5, 0.6, 0.6, 0.5, 0.7, 0.5, 0.7, 0.6, 0.6, 0.6, 0.7, 0.5, 0.8, 0.5, 0.8, 0.6, 0.7, 0.6, 0.8, 0.5, 0.9, 0.5, 0.9, 0.6, 0.8, 0.6, 0.9, 0.5, 1.0, 0.5, 1.0, 0.6, 0.9, 0.6, 0.0, 0.6, 0.1, 0.6, 0.1, 0.7, 0.0, 0.7, 0.1, 0.6, 0.2, 0.6, 0.2, 0.7, 0.1, 0.7, 0.2, 0.6, 0.3, 0.6, 0.3, 0.7, 0.2, 0.7, 0.3, 0.6, 0.4, 0.6, 0.4, 0.7, 0.3, 0.7, 0.4, 0.6, 0.5, 0.6, 0.5, 0.7, 0.4, 0.7, 0.5, 0.6, 0.6, 0.6, 0.6, 0.7, 0.5, 0.7, 0.6, 0.6, 0.7, 0.6, 0.7, 0.7, 0.6, 0.7, 0.7, 0.6, 0.8, 0.6, 0.8, 0.7, 0.7, 0.7, 0.8, 0.6, 0.9, 0.6, 0.9, 0.7, 0.8, 0.7, 0.9, 0.6, 1.0, 0.6, 1.0, 0.7, 0.9, 0.7, 0.0, 0.7, 0.1, 0.7, 0.1, 0.8, 0.0, 0.8, 0.1, 0.7, 0.2, 0.7, 0.2, 0.8, 0.1, 0.8, 0.2, 0.7, 0.3, 0.7, 0.3, 0.8, 0.2, 0.8, 0.3, 0.7, 0.4, 0.7, 0.4, 0.8, 0.3, 0.8, 0.4, 0.7, 0.5, 0.7, 0.5, 0.8, 0.4, 0.8, 0.5, 0.7, 0.6, 0.7, 0.6, 0.8, 0.5, 0.8, 0.6, 0.7, 0.7, 0.7, 0.7, 0.8, 0.6, 0.8, 0.7, 0.7, 0.8, 0.7, 0.8, 0.8, 0.7, 0.8, 0.8, 0.7, 0.9, 0.7, 0.9, 0.8, 0.8, 0.8, 0.9, 0.7, 1.0, 0.7, 1.0, 0.8, 0.9, 0.8, 0.0, 0.8, 0.1, 0.8, 0.1, 0.9, 0.0, 0.9, 0.1, 0.8, 0.2, 0.8, 0.2, 0.9, 0.1, 0.9, 0.2, 0.8, 0.3, 0.8, 0.3, 0.9, 0.2, 0.9, 0.3, 0.8, 0.4, 0.8, 0.4, 0.9, 0.3, 0.9, 0.4, 0.8, 0.5, 0.8, 0.5, 0.9, 0.4, 0.9, 0.5, 0.8, 0.6, 0.8, 0.6, 0.9, 0.5, 0.9, 0.6, 0.8, 0.7, 0.8, 0.7, 0.9, 0.6, 0.9, 0.7, 0.8, 0.8, 0.8, 0.8, 0.9, 0.7, 0.9, 0.8, 0.8, 0.9, 0.8, 0.9, 0.9, 0.8, 0.9, 0.9, 0.8, 1.0, 0.8, 1.0, 0.9, 0.9, 0.9, 0.0, 0.9, 0.1, 0.9, 0.1, 1.0, 0.0, 1.0, 0.1, 0.9, 0.2, 0.9, 0.2, 1.0, 0.1, 1.0, 0.2, 0.9, 0.3, 0.9, 0.3, 1.0, 0.2, 1.0, 0.3, 0.9, 0.4, 0.9, 0.4, 1.0, 0.3, 1.0, 0.4, 0.9, 0.5, 0.9, 0.5, 1.0, 0.4, 1.0, 0.5, 0.9, 0.6, 0.9, 0.6, 1.0, 0.5, 1.0, 0.6, 0.9, 0.7, 0.9, 0.7, 1.0, 0.6, 1.0, 0.7, 0.9, 0.8, 0.9, 0.8, 1.0, 0.7, 1.0, 0.8, 0.9, 0.9, 0.9, 0.9, 1.0, 0.8, 1.0, 0.9, 0.9, 1.0, 0.9, 1.0, 1.0, 0.9, 1.0])
me_grid.materials.append(mat_bandeira)
me_grid.use_remesh_fix_poles = True
me_grid.use_remesh_preserve_attributes = False
me_grid.update()

# ---- objects
ob_cylinder = bpy.data.objects.new('Cylinder', me_cylinder)
ob_grid = bpy.data.objects.new('Grid', me_grid)

# ---- transforms, parenting, visibility, modifiers, constraints
ob_cylinder.location = (0.0, 0.0, 0.0)
_m = ob_cylinder.modifiers.new('Auto Smooth', 'NODES')
_m.node_group = ng_auto_smooth
_gi = [s.identifier for s in ng_auto_smooth.interface.items_tree if s.item_type == 'SOCKET' and s.in_out == 'INPUT']
_m[_gi[1]] = 0.5236  # Angle
ob_grid.location = (1.616, 0.0, 9.712)
ob_grid.rotation_euler = (1.571, -0.0, 0.0)
ob_grid.scale = (1.5, 1.0, 1.0)

# ---- collection membership
col_collection.objects.link(ob_cylinder)
col_collection.objects.link(ob_grid)

# ---- scene / render settings (as saved in the file)
scene.frame_start = 1; scene.frame_end = 250; scene.frame_set(1)
scene.render.engine = 'BLENDER_EEVEE_NEXT'
scene.cycles.sampling_pattern = 'TABULATED_SOBOL'
scene.cycles.use_light_tree = False
scene.view_settings.view_transform = 'Filmic'
bpy.context.view_layer.update()

# ---- added for rendering (the .blend has no active camera and no usable light): camera, sun
cam_auto = bpy.data.cameras.new('AutoCamera')
cam_auto.lens = 50.0
cam_auto.sensor_width = 36.0
cam_auto.clip_end = 1000.0
ob_auto_camera = bpy.data.objects.new('AutoCamera', cam_auto)
scene.collection.objects.link(ob_auto_camera)
ob_auto_camera.location = (54.4662, -65.3595, 45.0584)
ob_auto_camera.rotation_euler = (1.09748, -7.21219e-08, 0.694738)
scene.camera = ob_auto_camera
light_auto_sun = bpy.data.lights.new('AutoSun', 'SUN')
light_auto_sun.energy = 3.0
light_auto_sun.angle = 0.0523599
ob_auto_sun = bpy.data.objects.new('AutoSun', light_auto_sun)
scene.collection.objects.link(ob_auto_sun)
ob_auto_sun.rotation_euler = (0.872665, 0.174533, 0.523599)
bpy.context.view_layer.update()
